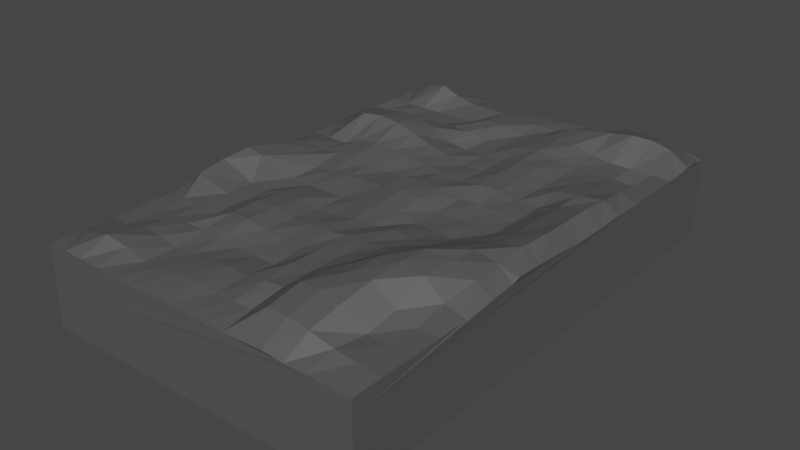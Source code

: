 # Source: rockplatform.blend  (saved by Blender 3.4.6; exported with 4.5.12 LTS)
import bpy
from mathutils import Matrix  # noqa: F401  (used for matrix-valued properties, if any)

bpy.ops.wm.read_factory_settings(use_empty=True)
scene = bpy.context.scene
scene.name = 'Scene'

# ---- collections
col_collection = bpy.data.collections.new('Collection'); scene.collection.children.link(col_collection)

# ---- materials (node trees are filled in below, after node groups)
mat_darkrock = bpy.data.materials.new('DarkRock')
mat_darkrock.alpha_threshold = 0.0
mat_darkrock.use_transparent_shadow = False
mat_darkrock.roughness = 0.5
mat_darkrock.line_color = (0.0, 0.0, 0.0, 1.0)
mat_mediumrock = bpy.data.materials.new('MediumRock')
mat_mediumrock.use_transparent_shadow = False

# ---- material node trees
mat_darkrock.use_nodes = True; mat_darkrock.node_tree.nodes.clear()
_N = mat_darkrock.node_tree.nodes; _L = mat_darkrock.node_tree.links
n0 = _N.new('ShaderNodeOutputMaterial'); n0.name = 'Material Output'; n0.location = (300, 300)
n1 = _N.new('ShaderNodeBsdfPrincipled'); n1.name = 'Principled BSDF'; n1.location = (10, 300)
n1.distribution = 'GGX'
n1.subsurface_method = 'RANDOM_WALK_SKIN'
n1.inputs[0].default_value = (0.09084, 0.09084, 0.09084, 1.0)
n1.inputs[3].default_value = 1.45
n1.inputs[27].default_value = (0.0, 0.0, 0.0, 1.0)
n1.inputs[28].default_value = 1.0
_L.new(n1.outputs[0], n0.inputs[0])
n0.is_active_output = True
mat_mediumrock.use_nodes = True; mat_mediumrock.node_tree.nodes.clear()
_N = mat_mediumrock.node_tree.nodes; _L = mat_mediumrock.node_tree.links
n0 = _N.new('ShaderNodeBsdfPrincipled'); n0.name = 'Principled BSDF'; n0.location = (10, 300)
n0.distribution = 'GGX'
n0.subsurface_method = 'RANDOM_WALK_SKIN'
n0.inputs[0].default_value = (0.1107, 0.1107, 0.1107, 1.0)
n0.inputs[3].default_value = 1.45
n0.inputs[27].default_value = (0.0, 0.0, 0.0, 1.0)
n0.inputs[28].default_value = 1.0
n1 = _N.new('ShaderNodeOutputMaterial'); n1.name = 'Material Output'; n1.location = (300, 300)
_L.new(n0.outputs[0], n1.inputs[0])
n1.is_active_output = True

# ---- world
world_world = bpy.data.worlds.new('World'); scene.world = world_world
world_world.use_nodes = True; world_world.node_tree.nodes.clear()
_N = world_world.node_tree.nodes; _L = world_world.node_tree.links
n0 = _N.new('ShaderNodeOutputWorld'); n0.name = 'World Output'; n0.location = (300, 300)
n1 = _N.new('ShaderNodeBackground'); n1.name = 'Background'; n1.location = (10, 300)
n1.inputs[0].default_value = (0.05088, 0.05088, 0.05088, 1.0)
_L.new(n1.outputs[0], n0.inputs[0])
n0.is_active_output = True
world_world.color = (0.05088, 0.05088, 0.05088)
world_world.use_sun_shadow = False
world_world.sun_shadow_jitter_overblur = 0.0

# ---- meshes
me_cube = bpy.data.meshes.new('Cube')
me_cube.from_pydata([(2.079, 3.128, 0.5002), (2.079, 3.128, -0.5002), (2.079, -3.128, 0.5002), (2.079, -3.128, -0.5002), (-2.079, 3.128, 0.5002), (-2.079, 3.128, -0.5002), (-2.079, -3.128, 0.5002), (-2.079, -3.128, -0.5002), (0.0, -3.128, 0.5002), (2.086, 0.004535, 0.5536), (-2.105, 0.0009571, 0.545), (0.0, 3.128, 0.5002), (0.003507, 0.002764, 0.6173), (-1.039, -3.128, 0.5002), (2.079, -1.564, 0.5002), (-2.085, 1.566, 0.5248), (1.048, 3.144, 0.6025), (1.04, -3.144, 0.54), (2.079, 1.564, 0.5002), (-2.079, -1.564, 0.5002), (-1.039, 3.128, 0.5002), (-0.001484, -1.561, 0.5391), (0.0, 1.564, 0.5002), (1.039, -2.479e-06, 0.5004), (-1.041, -0.002763, 0.5341), (-1.035, 1.583, 0.7247), (1.039, 1.564, 0.5002), (1.057, -1.56, 0.8088), (-1.042, -1.57, 0.594), (-1.56, -3.13, 0.5115), (2.079, -2.346, 0.5002), (-2.079, 2.346, 0.5002), (1.574, 3.147, 0.6148), (0.5197, -3.128, 0.5002), (2.084, 0.7826, 0.5061), (-2.127, -0.7869, 0.5398), (-0.5197, 3.128, 0.5002), (0.001981, -2.345, 0.5508), (0.0003743, 0.7827, 0.5512), (1.57, 0.00824, 0.6111), (-0.5219, -9.106e-05, 0.5604), (-0.5197, -3.128, 0.5002), (2.104, -0.7735, 0.5999), (-2.079, 0.7821, 0.5002), (0.5197, 3.128, 0.5002), (1.559, -3.129, 0.502), (2.079, 2.346, 0.5002), (-2.079, -2.346, 0.5002), (-1.559, 3.129, 0.5132), (-0.0006918, -0.7814, 0.55), (1.336e-06, 2.346, 0.5006), (0.5203, -5.633e-05, 0.504), (-1.598, 0.001342, 0.5883), (-1.04, 0.7784, 0.6382), (-1.039, 2.346, 0.5002), (-0.5168, 1.567, 0.5322), (-1.592, 1.578, 0.7058), (1.039, 0.7822, 0.5096), (1.041, 2.348, 0.5306), (1.558, 1.567, 0.5472), (0.5186, 1.567, 0.5677), (1.047, -2.376, 0.8), (1.043, -0.7704, 0.5921), (1.582, -1.56, 0.7795), (0.5174, -1.557, 0.6088), (-1.039, -2.346, 0.5016), (-1.04, -0.7814, 0.5602), (-0.5213, -1.566, 0.5583), (-1.559, -1.564, 0.5251), (-1.562, -0.7832, 0.5149), (-0.5198, -0.782, 0.5097), (-0.5196, -2.346, 0.5383), (0.5242, -0.7753, 0.5967), (1.573, -0.7584, 0.7169), (1.56, -2.347, 0.5183), (0.5196, 2.351, 0.5914), (1.559, 2.346, 0.5002), (1.557, 0.7898, 0.5916), (-1.559, 2.346, 0.5002), (-0.5194, 2.344, 0.5855), (-0.5195, 0.782, 0.5994), (-1.559, 0.7821, 0.5002), (0.5195, 0.7826, 0.5449), (0.5218, -2.345, 0.618), (-1.559, -2.346, 0.5649), (-1.821, -3.131, 0.5182), (2.079, -2.737, 0.5002), (-2.079, 2.737, 0.5005), (1.826, 3.14, 0.5424), (0.2599, -3.128, 0.5002), (2.09, 0.3927, 0.5148), (-2.139, -0.3931, 0.5508), (-0.2599, 3.128, 0.5002), (0.0004659, -2.742, 0.5293), (0.002765, 0.394, 0.5861), (1.906, 0.01822, 0.7021), (-0.2613, 0.0008786, 0.5778), (-0.7796, -3.128, 0.5002), (2.093, -1.171, 0.538), (-2.081, 1.174, 0.5077), (0.7796, 3.128, 0.5003), (1.3, -3.133, 0.5082), (2.079, 1.955, 0.5002), (-2.079, -1.955, 0.5002), (-1.299, 3.128, 0.5007), (-0.00114, -1.172, 0.5627), (0.0, 1.955, 0.5002), (0.7789, 0.0001081, 0.4951), (-1.3, -0.0005888, 0.5089), (-1.043, 0.384, 0.5948), (-1.039, 1.955, 0.5177), (-0.2614, 1.564, 0.4941), (-1.315, 1.583, 0.7394), (1.039, 0.391, 0.5144), (1.039, 1.955, 0.5002), (1.837, 1.568, 0.5562), (0.7786, 1.566, 0.5609), (1.046, -2.812, 0.719), (1.048, -1.168, 0.7308), (1.823, -1.561, 0.5714), (0.7817, -1.552, 0.6715), (-1.039, -2.737, 0.5002), (-1.041, -1.174, 0.5993), (-0.2613, -1.565, 0.5344), (-1.3, -1.564, 0.5074), (-1.299, -3.129, 0.5041), (2.079, -1.955, 0.5002), (-2.079, 1.955, 0.5002), (1.313, 3.15, 0.624), (0.7793, -3.135, 0.5208), (2.083, 1.174, 0.5052), (-2.099, -1.175, 0.5325), (-0.7796, 3.128, 0.5002), (0.0, -1.955, 0.5002), (4.817e-06, 1.173, 0.5073), (1.299, 0.0004665, 0.5052), (-0.7815, -0.001521, 0.5598), (-0.2599, -3.128, 0.5002), (2.1, -0.385, 0.5826), (-2.082, 0.3912, 0.5034), (0.2599, 3.128, 0.5002), (1.819, -3.128, 0.5002), (2.098, 2.734, 0.5351), (-2.079, -2.737, 0.5002), (-1.819, 3.129, 0.5016), (0.0009187, -0.3894, 0.5823), (0.0003072, 2.737, 0.5381), (0.2625, 0.002464, 0.5929), (-1.92, 0.006505, 0.65), (-1.042, 1.186, 0.7779), (-1.042, 2.738, 0.5676), (-0.7648, 1.577, 0.6633), (-1.842, 1.571, 0.6211), (1.039, 1.173, 0.5002), (1.051, 2.759, 0.692), (1.299, 1.565, 0.5219), (0.2602, 1.565, 0.5106), (1.051, -1.964, 0.8139), (1.039, -0.3906, 0.5035), (1.304, -1.555, 0.836), (0.2579, -1.556, 0.6097), (-1.041, -1.958, 0.5498), (-1.04, -0.391, 0.4989), (-0.7812, -1.57, 0.6105), (-1.827, -1.565, 0.5271), (-1.557, -1.174, 0.5209), (-1.776, -0.4148, 0.6695), (-1.299, -0.782, 0.5056), (-2.002, -0.7977, 0.6952), (-0.5206, -1.174, 0.5467), (-0.5199, -0.391, 0.5043), (-0.2603, -0.7823, 0.5167), (-0.7799, -0.7813, 0.5607), (-0.5194, -2.737, 0.5414), (-0.5192, -1.956, 0.5127), (-0.2578, -2.345, 0.5599), (-0.7796, -2.346, 0.514), (0.5291, -1.162, 0.6096), (0.5209, -0.3906, 0.5163), (0.7814, -0.7861, 0.5795), (0.2599, -0.7803, 0.5449), (1.593, -1.155, 0.7727), (1.57, -0.3782, 0.6429), (1.857, -0.769, 0.6701), (1.307, -0.7601, 0.6657), (1.563, -2.775, 0.5852), (1.562, -1.955, 0.5823), (1.819, -2.346, 0.5002), (1.306, -2.378, 0.7653), (0.5184, 1.959, 0.5839), (0.5186, 2.745, 0.6154), (0.7812, 2.352, 0.6011), (0.2595, 2.348, 0.5385), (1.559, 1.955, 0.5002), (1.591, 2.771, 0.732), (1.819, 2.346, 0.5002), (1.299, 2.346, 0.5002), (1.562, 0.4003, 0.6034), (1.556, 1.179, 0.5843), (1.881, 0.7968, 0.6655), (1.299, 0.7822, 0.5019), (-1.559, 1.955, 0.5002), (-1.569, 2.808, 0.6813), (-1.299, 2.346, 0.5002), (-1.819, 2.346, 0.5002), (-0.5199, 1.952, 0.5584), (-0.5201, 2.737, 0.5602), (-0.2595, 2.344, 0.5853), (-0.7796, 2.346, 0.5003), (-0.521, 0.3905, 0.5395), (-0.5168, 1.176, 0.6222), (-0.2596, 0.7823, 0.5684), (-0.779, 0.7813, 0.621), (-1.561, 0.3891, 0.5389), (-1.595, 1.196, 0.7607), (-1.302, 0.7783, 0.6017), (-1.819, 0.7821, 0.5002), (0.5219, 0.392, 0.5214), (0.5192, 1.175, 0.5588), (0.7793, 0.7824, 0.5482), (0.2602, 0.7828, 0.5209), (0.5204, -2.749, 0.5612), (0.5181, -1.95, 0.6176), (0.7766, -2.374, 0.7819), (0.2616, -2.346, 0.5892), (-1.557, -2.789, 0.6555), (-1.559, -1.955, 0.5301), (-1.299, -2.345, 0.5454), (-1.819, -2.346, 0.5072), (-1.819, -1.955, 0.5002), (-1.301, -1.957, 0.5388), (-1.298, -2.742, 0.5727), (0.256, -1.947, 0.6117), (0.7767, -1.963, 0.7438), (0.7804, -2.792, 0.711), (0.2599, 1.173, 0.5002), (0.779, 1.174, 0.5532), (0.7796, 0.391, 0.527), (-1.845, 1.18, 0.6153), (-1.319, 1.195, 0.8002), (-1.302, 0.386, 0.5669), (-0.7756, 1.18, 0.7061), (-0.2597, 1.174, 0.5571), (-0.259, 0.3925, 0.5511), (-0.7812, 2.738, 0.5607), (-0.2596, 2.737, 0.5566), (-0.2599, 1.955, 0.5003), (-1.83, 2.811, 0.6308), (-1.302, 2.745, 0.6197), (-1.299, 1.955, 0.5183), (1.297, 1.177, 0.557), (1.886, 1.184, 0.6227), (1.889, 0.4098, 0.6737), (1.325, 2.775, 0.7282), (1.848, 2.759, 0.6809), (1.819, 1.955, 0.5002), (0.2588, 2.738, 0.5106), (0.7787, 2.749, 0.6578), (0.779, 1.957, 0.54), (1.313, -1.97, 0.8208), (1.819, -1.955, 0.5002), (1.822, -2.763, 0.5448), (1.292, -0.3837, 0.5653), (1.887, -0.3752, 0.7033), (1.885, -1.168, 0.6684), (0.2611, -0.3899, 0.5655), (0.7797, -0.389, 0.5165), (0.7709, -1.164, 0.637), (-0.7799, -1.959, 0.5465), (-0.2599, -1.955, 0.5035), (-0.2584, -2.737, 0.5485), (-0.7796, -0.391, 0.5002), (-0.2606, -0.3906, 0.5443), (-0.262, -1.174, 0.5561), (-2.006, -0.3882, 0.7051), (-1.299, -0.391, 0.5096), (-1.3, -1.173, 0.5067), (-1.961, -1.192, 0.6584), (-0.7806, -1.174, 0.5996), (-0.7796, -2.737, 0.5256), (0.2597, -1.168, 0.5998), (1.296, -1.191, 0.8126), (1.305, -2.813, 0.684), (0.259, 1.957, 0.5525), (1.299, 1.955, 0.5002), (1.299, 0.391, 0.5002), (-1.825, 1.956, 0.5237), (-0.7798, 1.952, 0.5571), (-0.7818, 0.3869, 0.5762), (-1.899, 0.3927, 0.574), (0.2624, 0.3945, 0.5843), (0.2604, -2.748, 0.5443), (-1.827, -2.787, 0.5878), (-2.059, -3.379e-07, -0.5029), (-2.079, -3.128, 0.0), (-2.079, 3.128, 0.0), (-2.079, 2.933, 0.5014), (-2.121, -0.195, 0.5481), (-2.085, 1.37, 0.5212), (-2.079, -1.76, 0.5002), (-2.079, 2.151, 0.5002), (-2.113, -0.9813, 0.5362), (-2.081, 0.5866, 0.5018), (-2.079, -2.542, 0.5002), (-2.079, 2.542, 0.5002), (-2.136, -0.5909, 0.5458), (-2.079, 0.9776, 0.5002), (-2.079, -2.151, 0.5002), (-2.081, 1.76, 0.5069), (-2.086, -1.369, 0.5145), (-2.087, 0.1962, 0.5292), (-2.081, -2.941, 0.5134), (2.079, 3.128, 0.3001), (2.079, 3.128, 0.1), (2.079, 3.128, -0.1), (2.079, 3.128, -0.3001), (2.079, -3.128, 0.3001), (2.079, -3.128, 0.1), (2.079, -3.128, -0.1), (2.079, -3.128, -0.3001), (2.079, -2.815, 0.5002), (2.079, -2.894, 0.5002), (2.079, -2.972, 0.5002), (2.079, -3.05, 0.5002), (2.079, -1.877, -0.5002), (2.079, -0.6256, -0.5002), (2.079, 0.6256, -0.5002), (2.079, 1.877, -0.5002), (2.088, 0.3151, 0.5209), (2.088, 0.2376, 0.5301), (2.089, 0.1602, 0.5394), (2.088, 0.08245, 0.5472), (2.09, -1.25, 0.5305), (2.088, -1.328, 0.5229), (2.085, -1.407, 0.5153), (2.082, -1.486, 0.5078), (2.079, 1.877, 0.5002), (2.079, 1.799, 0.5002), (2.079, 1.721, 0.5002), (2.079, 1.642, 0.5002), (2.079, -2.033, 0.5002), (2.079, -2.112, 0.5002), (2.079, -2.19, 0.5002), (2.079, -2.268, 0.5002), (2.084, 1.096, 0.5076), (2.086, 1.018, 0.5095), (2.086, 0.9395, 0.5096), (2.085, 0.8611, 0.5083), (2.101, -0.4624, 0.5896), (2.103, -0.5401, 0.5939), (2.103, -0.6178, 0.597), (2.104, -0.6957, 0.5989), (2.099, 2.657, 0.5277), (2.095, 2.58, 0.5186), (2.086, 2.502, 0.5079), (2.079, 2.424, 0.5006), (2.079, -2.424, 0.5002), (2.079, -2.503, 0.5002), (2.079, -2.581, 0.5002), (2.079, -2.659, 0.5002), (2.086, 0.7047, 0.5088), (2.088, 0.6267, 0.5116), (2.089, 0.5486, 0.5127), (2.089, 0.4706, 0.5132), (2.093, -0.8555, 0.5608), (2.091, -0.9349, 0.5488), (2.092, -1.014, 0.5463), (2.092, -1.093, 0.5387), (2.079, 2.268, 0.5002), (2.079, 2.19, 0.5002), (2.079, 2.112, 0.5002), (2.079, 2.033, 0.5002), (2.079, -1.642, 0.5002), (2.079, -1.721, 0.5002), (2.079, -1.799, 0.5002), (2.079, -1.877, 0.5002), (2.079, 1.486, 0.5002), (2.079, 1.408, 0.5003), (2.08, 1.33, 0.5013), (2.081, 1.252, 0.5038), (2.09, -0.07342, 0.5588), (2.093, -0.1513, 0.5645), (2.096, -0.2292, 0.5703), (2.098, -0.3073, 0.5749), (2.079, 3.05, 0.5002), (2.088, 2.969, 0.5235), (2.104, 2.89, 0.5411), (2.1, 2.811, 0.5449), (-2.079, -1.564, -0.5002), (-2.079, -3.128, 0.2501), (-2.079, 3.128, -0.2501), (-2.079, 3.031, 0.5005), (-2.114, -0.09701, 0.5468), (-2.085, 1.468, 0.5245), (-2.079, -1.662, 0.5002), (-2.079, 2.248, 0.5002), (-2.118, -0.8839, 0.5367), (-2.08, 0.6843, 0.501), (-2.079, -2.444, 0.5002), (-2.079, 2.639, 0.5002), (-2.138, -0.4923, 0.5481), (-2.079, 1.075, 0.5002), (-2.079, -2.053, 0.5002), (-2.08, 1.858, 0.5036), (-2.092, -1.272, 0.5233), (-2.084, 0.2937, 0.5143), (-2.079, -2.837, 0.5037), (-2.079, 1.564, -0.5002), (-2.08, -3.131, -0.2501), (-2.079, 3.128, 0.2501), (-2.079, 2.838, 0.503), (-2.127, -0.2934, 0.5461), (-2.083, 1.272, 0.5151), (-2.079, -1.857, 0.5002), (-2.079, 2.053, 0.5002), (-2.106, -1.078, 0.5345), (-2.082, 0.4889, 0.5026), (-2.079, -2.639, 0.5002), (-2.079, 2.444, 0.5002), (-2.132, -0.6892, 0.5425), (-2.079, 0.8798, 0.5002), (-2.079, -2.248, 0.5002), (-2.081, 1.663, 0.5103), (-2.081, -1.466, 0.5062), (-2.092, 0.09862, 0.5381), (-2.08, -3.033, 0.5047)], [], [(292, 143, 406, 311, 425, 6, 85), (3, 319, 318, 317, 316, 2, 141, 45, 101, 17, 129, 33, 89, 8, 137, 41, 97, 13, 125, 29, 85, 6, 389, 294, 408, 7), (7, 408, 294, 389, 6, 425, 311, 406, 143, 417, 303, 398, 47, 421, 307, 402, 103, 413, 299, 394, 19, 423, 309, 404, 131, 415, 301, 396, 35, 419, 305, 400, 91, 411, 297, 392, 10, 424, 310, 405, 139, 416, 302, 397, 43, 420, 306, 401, 99, 412, 298, 393, 15, 422, 308, 403, 127, 414, 300, 395, 31, 418, 304, 399, 87, 410, 296, 391, 4, 409, 295, 390, 5, 407, 293, 388), (5, 1, 327, 326, 325, 324, 3, 7, 388, 293, 407), (1, 315, 314, 313, 312, 0, 384, 385, 386, 387, 142, 352, 353, 354, 355, 46, 368, 369, 370, 371, 102, 336, 337, 338, 339, 18, 376, 377, 378, 379, 130, 344, 345, 346, 347, 34, 360, 361, 362, 363, 90, 328, 329, 330, 331, 9, 380, 381, 382, 383, 138, 348, 349, 350, 351, 42, 364, 365, 366, 367, 98, 332, 333, 334, 335, 14, 372, 373, 374, 375, 126, 340, 341, 342, 343, 30, 356, 357, 358, 359, 86, 320, 321, 322, 323, 2, 316, 317, 318, 319, 3, 324, 325, 326, 327), (5, 390, 295, 409, 4, 144, 48, 104, 20, 132, 36, 92, 11, 140, 44, 100, 16, 128, 32, 88, 0, 312, 313, 314, 315, 1), (291, 93, 8, 89), (290, 94, 12, 147), (289, 139, 405, 310, 424, 10, 148), (288, 109, 24, 136), (287, 110, 25, 151), (286, 127, 403, 308, 422, 15, 152), (285, 113, 23, 135), (284, 114, 26, 155), (283, 106, 22, 156), (282, 117, 17, 101), (281, 118, 27, 159), (280, 105, 21, 160), (279, 121, 13, 97), (278, 122, 28, 163), (277, 131, 404, 309, 423, 19, 164), (276, 165, 68, 124), (275, 166, 69, 167), (274, 91, 400, 305, 419, 35, 168), (273, 169, 67, 123), (272, 170, 70, 171), (271, 162, 66, 172), (270, 173, 41, 137), (269, 174, 71, 175), (268, 161, 65, 176), (267, 177, 64, 120), (266, 178, 72, 179), (265, 145, 49, 180), (264, 181, 63, 119), (263, 182, 73, 183), (262, 158, 62, 184), (261, 185, 45, 141), (260, 186, 74, 187), (259, 157, 61, 188), (258, 189, 60, 116), (257, 190, 75, 191), (256, 146, 50, 192), (255, 193, 59, 115), (254, 194, 76, 195), (253, 154, 58, 196), (252, 197, 39, 95), (251, 198, 77, 199), (250, 153, 57, 200), (249, 201, 56, 112), (248, 202, 78, 203), (247, 87, 399, 304, 418, 31, 204), (246, 205, 55, 111), (245, 206, 79, 207), (244, 150, 54, 208), (243, 209, 40, 96), (242, 210, 80, 211), (241, 149, 53, 212), (240, 213, 52, 108), (239, 214, 81, 215), (238, 99, 401, 306, 420, 43, 216), (237, 217, 51, 107), (236, 218, 82, 219), (235, 134, 38, 220), (234, 221, 33, 129), (233, 222, 83, 223), (232, 133, 37, 224), (231, 225, 29, 125), (230, 226, 84, 227), (229, 103, 402, 307, 421, 47, 228), (226, 229, 228, 84), (68, 164, 229, 226), (164, 19, 394, 299, 413, 103, 229), (161, 230, 227, 65), (28, 124, 230, 161), (124, 68, 226, 230), (121, 231, 125, 13), (65, 227, 231, 121), (227, 84, 225, 231), (222, 232, 224, 83), (64, 160, 232, 222), (160, 21, 133, 232), (157, 233, 223, 61), (27, 120, 233, 157), (120, 64, 222, 233), (117, 234, 129, 17), (61, 223, 234, 117), (223, 83, 221, 234), (218, 235, 220, 82), (60, 156, 235, 218), (156, 22, 134, 235), (153, 236, 219, 57), (26, 116, 236, 153), (116, 60, 218, 236), (113, 237, 107, 23), (57, 219, 237, 113), (219, 82, 217, 237), (214, 238, 216, 81), (56, 152, 238, 214), (152, 15, 393, 298, 412, 99, 238), (149, 239, 215, 53), (25, 112, 239, 149), (112, 56, 214, 239), (109, 240, 108, 24), (53, 215, 240, 109), (215, 81, 213, 240), (210, 241, 212, 80), (55, 151, 241, 210), (151, 25, 149, 241), (134, 242, 211, 38), (22, 111, 242, 134), (111, 55, 210, 242), (94, 243, 96, 12), (38, 211, 243, 94), (211, 80, 209, 243), (206, 244, 208, 79), (36, 132, 244, 206), (132, 20, 150, 244), (146, 245, 207, 50), (11, 92, 245, 146), (92, 36, 206, 245), (106, 246, 111, 22), (50, 207, 246, 106), (207, 79, 205, 246), (202, 247, 204, 78), (48, 144, 247, 202), (144, 4, 391, 296, 410, 87, 247), (150, 248, 203, 54), (20, 104, 248, 150), (104, 48, 202, 248), (110, 249, 112, 25), (54, 203, 249, 110), (203, 78, 201, 249), (198, 250, 200, 77), (59, 155, 250, 198), (155, 26, 153, 250), (130, 251, 199, 34, 347, 346, 345, 344), (18, 115, 251, 130, 379, 378, 377, 376), (115, 59, 198, 251), (90, 252, 95, 9, 331, 330, 329, 328), (34, 199, 252, 90, 363, 362, 361, 360), (199, 77, 197, 252), (194, 253, 196, 76), (32, 128, 253, 194), (128, 16, 154, 253), (142, 254, 195, 46, 355, 354, 353, 352), (0, 88, 254, 142, 387, 386, 385, 384), (88, 32, 194, 254), (102, 255, 115, 18, 339, 338, 337, 336), (46, 195, 255, 102, 371, 370, 369, 368), (195, 76, 193, 255), (190, 256, 192, 75), (44, 140, 256, 190), (140, 11, 146, 256), (154, 257, 191, 58), (16, 100, 257, 154), (100, 44, 190, 257), (114, 258, 116, 26), (58, 191, 258, 114), (191, 75, 189, 258), (186, 259, 188, 74), (63, 159, 259, 186), (159, 27, 157, 259), (126, 260, 187, 30, 343, 342, 341, 340), (14, 119, 260, 126, 375, 374, 373, 372), (119, 63, 186, 260), (86, 261, 141, 2, 323, 322, 321, 320), (30, 187, 261, 86, 359, 358, 357, 356), (187, 74, 185, 261), (182, 262, 184, 73), (39, 135, 262, 182), (135, 23, 158, 262), (138, 263, 183, 42, 351, 350, 349, 348), (9, 95, 263, 138, 383, 382, 381, 380), (95, 39, 182, 263), (98, 264, 119, 14, 335, 334, 333, 332), (42, 183, 264, 98, 367, 366, 365, 364), (183, 73, 181, 264), (178, 265, 180, 72), (51, 147, 265, 178), (147, 12, 145, 265), (158, 266, 179, 62), (23, 107, 266, 158), (107, 51, 178, 266), (118, 267, 120, 27), (62, 179, 267, 118), (179, 72, 177, 267), (174, 268, 176, 71), (67, 163, 268, 174), (163, 28, 161, 268), (133, 269, 175, 37), (21, 123, 269, 133), (123, 67, 174, 269), (93, 270, 137, 8), (37, 175, 270, 93), (175, 71, 173, 270), (170, 271, 172, 70), (40, 136, 271, 170), (136, 24, 162, 271), (145, 272, 171, 49), (12, 96, 272, 145), (96, 40, 170, 272), (105, 273, 123, 21), (49, 171, 273, 105), (171, 70, 169, 273), (166, 274, 168, 69), (52, 148, 274, 166), (148, 10, 392, 297, 411, 91, 274), (162, 275, 167, 66), (24, 108, 275, 162), (108, 52, 166, 275), (122, 276, 124, 28), (66, 167, 276, 122), (167, 69, 165, 276), (165, 277, 164, 68), (69, 168, 277, 165), (168, 35, 396, 301, 415, 131, 277), (169, 278, 163, 67), (70, 172, 278, 169), (172, 66, 122, 278), (173, 279, 97, 41), (71, 176, 279, 173), (176, 65, 121, 279), (177, 280, 160, 64), (72, 180, 280, 177), (180, 49, 105, 280), (181, 281, 159, 63), (73, 184, 281, 181), (184, 62, 118, 281), (185, 282, 101, 45), (74, 188, 282, 185), (188, 61, 117, 282), (189, 283, 156, 60), (75, 192, 283, 189), (192, 50, 106, 283), (193, 284, 155, 59), (76, 196, 284, 193), (196, 58, 114, 284), (197, 285, 135, 39), (77, 200, 285, 197), (200, 57, 113, 285), (201, 286, 152, 56), (78, 204, 286, 201), (204, 31, 395, 300, 414, 127, 286), (205, 287, 151, 55), (79, 208, 287, 205), (208, 54, 110, 287), (209, 288, 136, 40), (80, 212, 288, 209), (212, 53, 109, 288), (213, 289, 148, 52), (81, 216, 289, 213), (216, 43, 397, 302, 416, 139, 289), (217, 290, 147, 51), (82, 220, 290, 217), (220, 38, 94, 290), (221, 291, 89, 33), (83, 224, 291, 221), (224, 37, 93, 291), (225, 292, 85, 29), (84, 228, 292, 225), (228, 47, 398, 303, 417, 143, 292)])
me_cube.polygons.foreach_set('material_index', [0, 0, 0, 0, 0, 0, 0, 0, 0, 0, 0, 0, 0, 0, 0, 0, 0, 1, 0, 0, 0, 0, 0, 0, 0, 0, 0, 0, 0, 0, 0, 0, 0, 0, 0, 0, 0, 0, 0, 0, 0, 0, 0, 0, 0, 0, 1, 0, 0, 1, 0, 1, 0, 0, 0, 0, 0, 0, 1, 0, 0, 0, 0, 0, 0, 0, 0, 0, 0, 0, 0, 0, 0, 1, 0, 0, 0, 0, 0, 0, 0, 0, 0, 0, 0, 0, 0, 0, 0, 0, 0, 0, 0, 0, 0, 1, 0, 0, 0, 0, 0, 0, 0, 0, 0, 0, 0, 0, 0, 0, 0, 1, 0, 0, 0, 0, 0, 0, 0, 0, 0, 0, 0, 0, 0, 0, 0, 0, 0, 0, 0, 0, 0, 0, 0, 0, 0, 0, 0, 0, 0, 1, 0, 0, 0, 0, 0, 0, 0, 1, 0, 0, 0, 0, 0, 0, 0, 0, 0, 1, 0, 0, 0, 0, 0, 0, 0, 0, 0, 0, 0, 0, 0, 0, 0, 0, 0, 0, 0, 0, 0, 0, 0, 0, 0, 0, 0, 0, 0, 0, 0, 0, 0, 0, 0, 0, 0, 0, 0, 0, 0, 0, 0, 0, 1, 0, 0, 0, 0, 1, 0, 0, 0, 0, 0, 0, 0, 0, 0, 0, 0, 0, 0, 0, 0, 0, 1, 0, 0, 1, 0, 0, 0, 0, 0, 0, 0, 0, 0, 0, 0, 0, 1, 0, 0, 0, 0, 0, 0, 0, 0, 0, 0, 0, 0, 0, 1, 0, 0, 1, 0])
_uv = me_cube.uv_layers.new(name='UVMap')
_uv.uv.foreach_set('vector', [0.8594, 0.7344, 0.875, 0.7344, 0.875, 0.7383, 0.875, 0.7422, 0.875, 0.7461, 0.875, 0.75, 0.8594, 0.75, 0.375, 0.75, 0.425, 0.75, 0.475, 0.75, 0.525, 0.75, 0.575, 0.75, 0.625, 0.75, 0.625, 0.7656, 0.625, 0.7812, 0.625, 0.7969, 0.625, 0.8125, 0.625, 0.8281, 0.625, 0.8438, 0.625, 0.8594, 0.625, 0.875, 0.625, 0.8906, 0.625, 0.9062, 0.625, 0.9219, 0.625, 0.9375, 0.625, 0.9531, 0.625, 0.9688, 0.625, 0.9844, 0.625, 1.0, 0.5625, 1.0, 0.5, 1.0, 0.4375, 1.0, 0.375, 1.0, 0.375, 0.0, 0.4375, 0.0, 0.5, 0.0, 0.5625, 0.0, 0.625, 0.0, 0.625, 0.003906, 0.625, 0.007812, 0.625, 0.01172, 0.625, 0.01562, 0.625, 0.01953, 0.625, 0.02344, 0.625, 0.02734, 0.625, 0.03125, 0.625, 0.03516, 0.625, 0.03906, 0.625, 0.04297, 0.625, 0.04688, 0.625, 0.05078, 0.625, 0.05469, 0.625, 0.05859, 0.625, 0.0625, 0.625, 0.06641, 0.625, 0.07031, 0.625, 0.07422, 0.625, 0.07812, 0.625, 0.08203, 0.625, 0.08594, 0.625, 0.08984, 0.625, 0.09375, 0.625, 0.09766, 0.625, 0.1016, 0.625, 0.1055, 0.625, 0.1094, 0.625, 0.1133, 0.625, 0.1172, 0.625, 0.1211, 0.625, 0.125, 0.625, 0.1289, 0.625, 0.1328, 0.625, 0.1367, 0.625, 0.1406, 0.625, 0.1445, 0.625, 0.1484, 0.625, 0.1523, 0.625, 0.1562, 0.625, 0.1602, 0.625, 0.1641, 0.625, 0.168, 0.625, 0.1719, 0.625, 0.1758, 0.625, 0.1797, 0.625, 0.1836, 0.625, 0.1875, 0.625, 0.1914, 0.625, 0.1953, 0.625, 0.1992, 0.625, 0.2031, 0.625, 0.207, 0.625, 0.2109, 0.625, 0.2148, 0.625, 0.2188, 0.625, 0.2227, 0.625, 0.2266, 0.625, 0.2305, 0.625, 0.2344, 0.625, 0.2383, 0.625, 0.2422, 0.625, 0.2461, 0.625, 0.25, 0.5625, 0.25, 0.5, 0.25, 0.4375, 0.25, 0.375, 0.25, 0.375, 0.1875, 0.375, 0.125, 0.375, 0.0625, 0.125, 0.5, 0.375, 0.5, 0.375, 0.55, 0.375, 0.6, 0.375, 0.65, 0.375, 0.7, 0.375, 0.75, 0.125, 0.75, 0.125, 0.6875, 0.125, 0.625, 0.125, 0.5625, 0.375, 0.5, 0.425, 0.5, 0.475, 0.5, 0.525, 0.5, 0.575, 0.5, 0.625, 0.5, 0.625, 0.5031, 0.625, 0.5063, 0.625, 0.5094, 0.625, 0.5125, 0.625, 0.5156, 0.625, 0.5188, 0.625, 0.5219, 0.625, 0.525, 0.625, 0.5281, 0.625, 0.5312, 0.625, 0.5344, 0.625, 0.5375, 0.625, 0.5406, 0.625, 0.5437, 0.625, 0.5469, 0.625, 0.55, 0.625, 0.5531, 0.625, 0.5562, 0.625, 0.5594, 0.625, 0.5625, 0.625, 0.5656, 0.625, 0.5688, 0.625, 0.5719, 0.625, 0.575, 0.625, 0.5781, 0.625, 0.5813, 0.625, 0.5844, 0.625, 0.5875, 0.625, 0.5906, 0.625, 0.5938, 0.625, 0.5969, 0.625, 0.6, 0.625, 0.6031, 0.625, 0.6062, 0.625, 0.6094, 0.625, 0.6125, 0.625, 0.6156, 0.625, 0.6187, 0.625, 0.6219, 0.625, 0.625, 0.625, 0.6281, 0.625, 0.6313, 0.625, 0.6344, 0.625, 0.6375, 0.625, 0.6406, 0.625, 0.6438, 0.625, 0.6469, 0.625, 0.65, 0.625, 0.6531, 0.625, 0.6562, 0.625, 0.6594, 0.625, 0.6625, 0.625, 0.6656, 0.625, 0.6687, 0.625, 0.6719, 0.625, 0.675, 0.625, 0.6781, 0.625, 0.6812, 0.625, 0.6844, 0.625, 0.6875, 0.625, 0.6906, 0.625, 0.6938, 0.625, 0.6969, 0.625, 0.7, 0.625, 0.7031, 0.625, 0.7063, 0.625, 0.7094, 0.625, 0.7125, 0.625, 0.7156, 0.625, 0.7188, 0.625, 0.7219, 0.625, 0.725, 0.625, 0.7281, 0.625, 0.7312, 0.625, 0.7344, 0.625, 0.7375, 0.625, 0.7406, 0.625, 0.7437, 0.625, 0.7469, 0.625, 0.75, 0.575, 0.75, 0.525, 0.75, 0.475, 0.75, 0.425, 0.75, 0.375, 0.75, 0.375, 0.7, 0.375, 0.65, 0.375, 0.6, 0.375, 0.55, 0.375, 0.25, 0.4375, 0.25, 0.5, 0.25, 0.5625, 0.25, 0.625, 0.25, 0.625, 0.2656, 0.625, 0.2812, 0.625, 0.2969, 0.625, 0.3125, 0.625, 0.3281, 0.625, 0.3438, 0.625, 0.3594, 0.625, 0.375, 0.625, 0.3906, 0.625, 0.4062, 0.625, 0.4219, 0.625, 0.4375, 0.625, 0.4531, 0.625, 0.4688, 0.625, 0.4844, 0.625, 0.5, 0.575, 0.5, 0.525, 0.5, 0.475, 0.5, 0.425, 0.5, 0.375, 0.5, 0.7344, 0.7344, 0.75, 0.7344, 0.75, 0.75, 0.7344, 0.75, 0.7344, 0.6094, 0.75, 0.6094, 0.75, 0.625, 0.7344, 0.625, 0.8594, 0.6094, 0.875, 0.6094, 0.875, 0.6133, 0.875, 0.6172, 0.875, 0.6211, 0.875, 0.625, 0.8594, 0.625, 0.7969, 0.6094, 0.8125, 0.6094, 0.8125, 0.625, 0.7969, 0.625, 0.7969, 0.5469, 0.8125, 0.5469, 0.8125, 0.5625, 0.7969, 0.5625, 0.8594, 0.5469, 0.875, 0.5469, 0.875, 0.5508, 0.875, 0.5547, 0.875, 0.5586, 0.875, 0.5625, 0.8594, 0.5625, 0.6719, 0.6094, 0.6875, 0.6094, 0.6875, 0.625, 0.6719, 0.625, 0.6719, 0.5469, 0.6875, 0.5469, 0.6875, 0.5625, 0.6719, 0.5625, 0.7344, 0.5469, 0.75, 0.5469, 0.75, 0.5625, 0.7344, 0.5625, 0.6719, 0.7344, 0.6875, 0.7344, 0.6875, 0.75, 0.6719, 0.75, 0.6719, 0.6719, 0.6875, 0.6719, 0.6875, 0.6875, 0.6719, 0.6875, 0.7344, 0.6719, 0.75, 0.6719, 0.75, 0.6875, 0.7344, 0.6875, 0.7969, 0.7344, 0.8125, 0.7344, 0.8125, 0.75, 0.7969, 0.75, 0.7969, 0.6719, 0.8125, 0.6719, 0.8125, 0.6875, 0.7969, 0.6875, 0.8594, 0.6719, 0.875, 0.6719, 0.875, 0.6758, 0.875, 0.6797, 0.875, 0.6836, 0.875, 0.6875, 0.8594, 0.6875, 0.8281, 0.6719, 0.8438, 0.6719, 0.8438, 0.6875, 0.8281, 0.6875, 0.8281, 0.6406, 0.8438, 0.6406, 0.8438, 0.6562, 0.8281, 0.6562, 0.8594, 0.6406, 0.875, 0.6406, 0.875, 0.6445, 0.875, 0.6484, 0.875, 0.6523, 0.875, 0.6562, 0.8594, 0.6562, 0.7656, 0.6719, 0.7812, 0.6719, 0.7812, 0.6875, 0.7656, 0.6875, 0.7656, 0.6406, 0.7812, 0.6406, 0.7812, 0.6562, 0.7656, 0.6562, 0.7969, 0.6406, 0.8125, 0.6406, 0.8125, 0.6562, 0.7969, 0.6562, 0.7656, 0.7344, 0.7812, 0.7344, 0.7812, 0.75, 0.7656, 0.75, 0.7656, 0.7031, 0.7812, 0.7031, 0.7812, 0.7188, 0.7656, 0.7188, 0.7969, 0.7031, 0.8125, 0.7031, 0.8125, 0.7188, 0.7969, 0.7188, 0.7031, 0.6719, 0.7188, 0.6719, 0.7188, 0.6875, 0.7031, 0.6875, 0.7031, 0.6406, 0.7188, 0.6406, 0.7188, 0.6562, 0.7031, 0.6562, 0.7344, 0.6406, 0.75, 0.6406, 0.75, 0.6562, 0.7344, 0.6562, 0.6406, 0.6719, 0.6562, 0.6719, 0.6562, 0.6875, 0.6406, 0.6875, 0.6406, 0.6406, 0.6562, 0.6406, 0.6562, 0.6562, 0.6406, 0.6562, 0.6719, 0.6406, 0.6875, 0.6406, 0.6875, 0.6562, 0.6719, 0.6562, 0.6406, 0.7344, 0.6562, 0.7344, 0.6562, 0.75, 0.6406, 0.75, 0.6406, 0.7031, 0.6562, 0.7031, 0.6562, 0.7188, 0.6406, 0.7188, 0.6719, 0.7031, 0.6875, 0.7031, 0.6875, 0.7188, 0.6719, 0.7188, 0.7031, 0.5469, 0.7188, 0.5469, 0.7188, 0.5625, 0.7031, 0.5625, 0.7031, 0.5156, 0.7188, 0.5156, 0.7188, 0.5312, 0.7031, 0.5312, 0.7344, 0.5156, 0.75, 0.5156, 0.75, 0.5312, 0.7344, 0.5312, 0.6406, 0.5469, 0.6562, 0.5469, 0.6562, 0.5625, 0.6406, 0.5625, 0.6406, 0.5156, 0.6562, 0.5156, 0.6562, 0.5312, 0.6406, 0.5312, 0.6719, 0.5156, 0.6875, 0.5156, 0.6875, 0.5312, 0.6719, 0.5312, 0.6406, 0.6094, 0.6562, 0.6094, 0.6562, 0.625, 0.6406, 0.625, 0.6406, 0.5781, 0.6562, 0.5781, 0.6562, 0.5938, 0.6406, 0.5938, 0.6719, 0.5781, 0.6875, 0.5781, 0.6875, 0.5938, 0.6719, 0.5938, 0.8281, 0.5469, 0.8438, 0.5469, 0.8438, 0.5625, 0.8281, 0.5625, 0.8281, 0.5156, 0.8438, 0.5156, 0.8438, 0.5312, 0.8281, 0.5312, 0.8594, 0.5156, 0.875, 0.5156, 0.875, 0.5195, 0.875, 0.5234, 0.875, 0.5273, 0.875, 0.5312, 0.8594, 0.5312, 0.7656, 0.5469, 0.7812, 0.5469, 0.7812, 0.5625, 0.7656, 0.5625, 0.7656, 0.5156, 0.7812, 0.5156, 0.7812, 0.5312, 0.7656, 0.5312, 0.7969, 0.5156, 0.8125, 0.5156, 0.8125, 0.5312, 0.7969, 0.5312, 0.7656, 0.6094, 0.7812, 0.6094, 0.7812, 0.625, 0.7656, 0.625, 0.7656, 0.5781, 0.7812, 0.5781, 0.7812, 0.5938, 0.7656, 0.5938, 0.7969, 0.5781, 0.8125, 0.5781, 0.8125, 0.5938, 0.7969, 0.5938, 0.8281, 0.6094, 0.8438, 0.6094, 0.8438, 0.625, 0.8281, 0.625, 0.8281, 0.5781, 0.8438, 0.5781, 0.8438, 0.5938, 0.8281, 0.5938, 0.8594, 0.5781, 0.875, 0.5781, 0.875, 0.582, 0.875, 0.5859, 0.875, 0.5898, 0.875, 0.5938, 0.8594, 0.5938, 0.7031, 0.6094, 0.7188, 0.6094, 0.7188, 0.625, 0.7031, 0.625, 0.7031, 0.5781, 0.7188, 0.5781, 0.7188, 0.5938, 0.7031, 0.5938, 0.7344, 0.5781, 0.75, 0.5781, 0.75, 0.5938, 0.7344, 0.5938, 0.7031, 0.7344, 0.7188, 0.7344, 0.7188, 0.75, 0.7031, 0.75, 0.7031, 0.7031, 0.7188, 0.7031, 0.7188, 0.7188, 0.7031, 0.7188, 0.7344, 0.7031, 0.75, 0.7031, 0.75, 0.7188, 0.7344, 0.7188, 0.8281, 0.7344, 0.8438, 0.7344, 0.8438, 0.75, 0.8281, 0.75, 0.8281, 0.7031, 0.8438, 0.7031, 0.8438, 0.7188, 0.8281, 0.7188, 0.8594, 0.7031, 0.875, 0.7031, 0.875, 0.707, 0.875, 0.7109, 0.875, 0.7148, 0.875, 0.7188, 0.8594, 0.7188, 0.8438, 0.7031, 0.8594, 0.7031, 0.8594, 0.7188, 0.8438, 0.7188, 0.8438, 0.6875, 0.8594, 0.6875, 0.8594, 0.7031, 0.8438, 0.7031, 0.8594, 0.6875, 0.875, 0.6875, 0.875, 0.6914, 0.875, 0.6953, 0.875, 0.6992, 0.875, 0.7031, 0.8594, 0.7031, 0.8125, 0.7031, 0.8281, 0.7031, 0.8281, 0.7188, 0.8125, 0.7188, 0.8125, 0.6875, 0.8281, 0.6875, 0.8281, 0.7031, 0.8125, 0.7031, 0.8281, 0.6875, 0.8438, 0.6875, 0.8438, 0.7031, 0.8281, 0.7031, 0.8125, 0.7344, 0.8281, 0.7344, 0.8281, 0.75, 0.8125, 0.75, 0.8125, 0.7188, 0.8281, 0.7188, 0.8281, 0.7344, 0.8125, 0.7344, 0.8281, 0.7188, 0.8438, 0.7188, 0.8438, 0.7344, 0.8281, 0.7344, 0.7188, 0.7031, 0.7344, 0.7031, 0.7344, 0.7188, 0.7188, 0.7188, 0.7188, 0.6875, 0.7344, 0.6875, 0.7344, 0.7031, 0.7188, 0.7031, 0.7344, 0.6875, 0.75, 0.6875, 0.75, 0.7031, 0.7344, 0.7031, 0.6875, 0.7031, 0.7031, 0.7031, 0.7031, 0.7188, 0.6875, 0.7188, 0.6875, 0.6875, 0.7031, 0.6875, 0.7031, 0.7031, 0.6875, 0.7031, 0.7031, 0.6875, 0.7188, 0.6875, 0.7188, 0.7031, 0.7031, 0.7031, 0.6875, 0.7344, 0.7031, 0.7344, 0.7031, 0.75, 0.6875, 0.75, 0.6875, 0.7188, 0.7031, 0.7188, 0.7031, 0.7344, 0.6875, 0.7344, 0.7031, 0.7188, 0.7188, 0.7188, 0.7188, 0.7344, 0.7031, 0.7344, 0.7188, 0.5781, 0.7344, 0.5781, 0.7344, 0.5938, 0.7188, 0.5938, 0.7188, 0.5625, 0.7344, 0.5625, 0.7344, 0.5781, 0.7188, 0.5781, 0.7344, 0.5625, 0.75, 0.5625, 0.75, 0.5781, 0.7344, 0.5781, 0.6875, 0.5781, 0.7031, 0.5781, 0.7031, 0.5938, 0.6875, 0.5938, 0.6875, 0.5625, 0.7031, 0.5625, 0.7031, 0.5781, 0.6875, 0.5781, 0.7031, 0.5625, 0.7188, 0.5625, 0.7188, 0.5781, 0.7031, 0.5781, 0.6875, 0.6094, 0.7031, 0.6094, 0.7031, 0.625, 0.6875, 0.625, 0.6875, 0.5938, 0.7031, 0.5938, 0.7031, 0.6094, 0.6875, 0.6094, 0.7031, 0.5938, 0.7188, 0.5938, 0.7188, 0.6094, 0.7031, 0.6094, 0.8438, 0.5781, 0.8594, 0.5781, 0.8594, 0.5938, 0.8438, 0.5938, 0.8438, 0.5625, 0.8594, 0.5625, 0.8594, 0.5781, 0.8438, 0.5781, 0.8594, 0.5625, 0.875, 0.5625, 0.875, 0.5664, 0.875, 0.5703, 0.875, 0.5742, 0.875, 0.5781, 0.8594, 0.5781, 0.8125, 0.5781, 0.8281, 0.5781, 0.8281, 0.5938, 0.8125, 0.5938, 0.8125, 0.5625, 0.8281, 0.5625, 0.8281, 0.5781, 0.8125, 0.5781, 0.8281, 0.5625, 0.8438, 0.5625, 0.8438, 0.5781, 0.8281, 0.5781, 0.8125, 0.6094, 0.8281, 0.6094, 0.8281, 0.625, 0.8125, 0.625, 0.8125, 0.5938, 0.8281, 0.5938, 0.8281, 0.6094, 0.8125, 0.6094, 0.8281, 0.5938, 0.8438, 0.5938, 0.8438, 0.6094, 0.8281, 0.6094, 0.7812, 0.5781, 0.7969, 0.5781, 0.7969, 0.5938, 0.7812, 0.5938, 0.7812, 0.5625, 0.7969, 0.5625, 0.7969, 0.5781, 0.7812, 0.5781, 0.7969, 0.5625, 0.8125, 0.5625, 0.8125, 0.5781, 0.7969, 0.5781, 0.75, 0.5781, 0.7656, 0.5781, 0.7656, 0.5938, 0.75, 0.5938, 0.75, 0.5625, 0.7656, 0.5625, 0.7656, 0.5781, 0.75, 0.5781, 0.7656, 0.5625, 0.7812, 0.5625, 0.7812, 0.5781, 0.7656, 0.5781, 0.75, 0.6094, 0.7656, 0.6094, 0.7656, 0.625, 0.75, 0.625, 0.75, 0.5938, 0.7656, 0.5938, 0.7656, 0.6094, 0.75, 0.6094, 0.7656, 0.5938, 0.7812, 0.5938, 0.7812, 0.6094, 0.7656, 0.6094, 0.7812, 0.5156, 0.7969, 0.5156, 0.7969, 0.5312, 0.7812, 0.5312, 0.7812, 0.5, 0.7969, 0.5, 0.7969, 0.5156, 0.7812, 0.5156, 0.7969, 0.5, 0.8125, 0.5, 0.8125, 0.5156, 0.7969, 0.5156, 0.75, 0.5156, 0.7656, 0.5156, 0.7656, 0.5312, 0.75, 0.5312, 0.75, 0.5, 0.7656, 0.5, 0.7656, 0.5156, 0.75, 0.5156, 0.7656, 0.5, 0.7812, 0.5, 0.7812, 0.5156, 0.7656, 0.5156, 0.75, 0.5469, 0.7656, 0.5469, 0.7656, 0.5625, 0.75, 0.5625, 0.75, 0.5312, 0.7656, 0.5312, 0.7656, 0.5469, 0.75, 0.5469, 0.7656, 0.5312, 0.7812, 0.5312, 0.7812, 0.5469, 0.7656, 0.5469, 0.8438, 0.5156, 0.8594, 0.5156, 0.8594, 0.5312, 0.8438, 0.5312, 0.8438, 0.5, 0.8594, 0.5, 0.8594, 0.5156, 0.8438, 0.5156, 0.8594, 0.5, 0.875, 0.5, 0.875, 0.5039, 0.875, 0.5078, 0.875, 0.5117, 0.875, 0.5156, 0.8594, 0.5156, 0.8125, 0.5156, 0.8281, 0.5156, 0.8281, 0.5312, 0.8125, 0.5312, 0.8125, 0.5, 0.8281, 0.5, 0.8281, 0.5156, 0.8125, 0.5156, 0.8281, 0.5, 0.8438, 0.5, 0.8438, 0.5156, 0.8281, 0.5156, 0.8125, 0.5469, 0.8281, 0.5469, 0.8281, 0.5625, 0.8125, 0.5625, 0.8125, 0.5312, 0.8281, 0.5312, 0.8281, 0.5469, 0.8125, 0.5469, 0.8281, 0.5312, 0.8438, 0.5312, 0.8438, 0.5469, 0.8281, 0.5469, 0.6562, 0.5781, 0.6719, 0.5781, 0.6719, 0.5938, 0.6562, 0.5938, 0.6562, 0.5625, 0.6719, 0.5625, 0.6719, 0.5781, 0.6562, 0.5781, 0.6719, 0.5625, 0.6875, 0.5625, 0.6875, 0.5781, 0.6719, 0.5781, 0.625, 0.5781, 0.6406, 0.5781, 0.6406, 0.5938, 0.625, 0.5938, 0.625, 0.5906, 0.625, 0.5875, 0.625, 0.5844, 0.625, 0.5813, 0.625, 0.5625, 0.6406, 0.5625, 0.6406, 0.5781, 0.625, 0.5781, 0.625, 0.575, 0.625, 0.5719, 0.625, 0.5688, 0.625, 0.5656, 0.6406, 0.5625, 0.6562, 0.5625, 0.6562, 0.5781, 0.6406, 0.5781, 0.625, 0.6094, 0.6406, 0.6094, 0.6406, 0.625, 0.625, 0.625, 0.625, 0.6219, 0.625, 0.6187, 0.625, 0.6156, 0.625, 0.6125, 0.625, 0.5938, 0.6406, 0.5938, 0.6406, 0.6094, 0.625, 0.6094, 0.625, 0.6062, 0.625, 0.6031, 0.625, 0.6, 0.625, 0.5969, 0.6406, 0.5938, 0.6562, 0.5938, 0.6562, 0.6094, 0.6406, 0.6094, 0.6562, 0.5156, 0.6719, 0.5156, 0.6719, 0.5312, 0.6562, 0.5312, 0.6562, 0.5, 0.6719, 0.5, 0.6719, 0.5156, 0.6562, 0.5156, 0.6719, 0.5, 0.6875, 0.5, 0.6875, 0.5156, 0.6719, 0.5156, 0.625, 0.5156, 0.6406, 0.5156, 0.6406, 0.5312, 0.625, 0.5312, 0.625, 0.5281, 0.625, 0.525, 0.625, 0.5219, 0.625, 0.5188, 0.625, 0.5, 0.6406, 0.5, 0.6406, 0.5156, 0.625, 0.5156, 0.625, 0.5125, 0.625, 0.5094, 0.625, 0.5063, 0.625, 0.5031, 0.6406, 0.5, 0.6562, 0.5, 0.6562, 0.5156, 0.6406, 0.5156, 0.625, 0.5469, 0.6406, 0.5469, 0.6406, 0.5625, 0.625, 0.5625, 0.625, 0.5594, 0.625, 0.5562, 0.625, 0.5531, 0.625, 0.55, 0.625, 0.5312, 0.6406, 0.5312, 0.6406, 0.5469, 0.625, 0.5469, 0.625, 0.5437, 0.625, 0.5406, 0.625, 0.5375, 0.625, 0.5344, 0.6406, 0.5312, 0.6562, 0.5312, 0.6562, 0.5469, 0.6406, 0.5469, 0.7188, 0.5156, 0.7344, 0.5156, 0.7344, 0.5312, 0.7188, 0.5312, 0.7188, 0.5, 0.7344, 0.5, 0.7344, 0.5156, 0.7188, 0.5156, 0.7344, 0.5, 0.75, 0.5, 0.75, 0.5156, 0.7344, 0.5156, 0.6875, 0.5156, 0.7031, 0.5156, 0.7031, 0.5312, 0.6875, 0.5312, 0.6875, 0.5, 0.7031, 0.5, 0.7031, 0.5156, 0.6875, 0.5156, 0.7031, 0.5, 0.7188, 0.5, 0.7188, 0.5156, 0.7031, 0.5156, 0.6875, 0.5469, 0.7031, 0.5469, 0.7031, 0.5625, 0.6875, 0.5625, 0.6875, 0.5312, 0.7031, 0.5312, 0.7031, 0.5469, 0.6875, 0.5469, 0.7031, 0.5312, 0.7188, 0.5312, 0.7188, 0.5469, 0.7031, 0.5469, 0.6562, 0.7031, 0.6719, 0.7031, 0.6719, 0.7188, 0.6562, 0.7188, 0.6562, 0.6875, 0.6719, 0.6875, 0.6719, 0.7031, 0.6562, 0.7031, 0.6719, 0.6875, 0.6875, 0.6875, 0.6875, 0.7031, 0.6719, 0.7031, 0.625, 0.7031, 0.6406, 0.7031, 0.6406, 0.7188, 0.625, 0.7188, 0.625, 0.7156, 0.625, 0.7125, 0.625, 0.7094, 0.625, 0.7063, 0.625, 0.6875, 0.6406, 0.6875, 0.6406, 0.7031, 0.625, 0.7031, 0.625, 0.7, 0.625, 0.6969, 0.625, 0.6938, 0.625, 0.6906, 0.6406, 0.6875, 0.6562, 0.6875, 0.6562, 0.7031, 0.6406, 0.7031, 0.625, 0.7344, 0.6406, 0.7344, 0.6406, 0.75, 0.625, 0.75, 0.625, 0.7469, 0.625, 0.7437, 0.625, 0.7406, 0.625, 0.7375, 0.625, 0.7188, 0.6406, 0.7188, 0.6406, 0.7344, 0.625, 0.7344, 0.625, 0.7312, 0.625, 0.7281, 0.625, 0.725, 0.625, 0.7219, 0.6406, 0.7188, 0.6562, 0.7188, 0.6562, 0.7344, 0.6406, 0.7344, 0.6562, 0.6406, 0.6719, 0.6406, 0.6719, 0.6562, 0.6562, 0.6562, 0.6562, 0.625, 0.6719, 0.625, 0.6719, 0.6406, 0.6562, 0.6406, 0.6719, 0.625, 0.6875, 0.625, 0.6875, 0.6406, 0.6719, 0.6406, 0.625, 0.6406, 0.6406, 0.6406, 0.6406, 0.6562, 0.625, 0.6562, 0.625, 0.6531, 0.625, 0.65, 0.625, 0.6469, 0.625, 0.6438, 0.625, 0.625, 0.6406, 0.625, 0.6406, 0.6406, 0.625, 0.6406, 0.625, 0.6375, 0.625, 0.6344, 0.625, 0.6313, 0.625, 0.6281, 0.6406, 0.625, 0.6562, 0.625, 0.6562, 0.6406, 0.6406, 0.6406, 0.625, 0.6719, 0.6406, 0.6719, 0.6406, 0.6875, 0.625, 0.6875, 0.625, 0.6844, 0.625, 0.6812, 0.625, 0.6781, 0.625, 0.675, 0.625, 0.6562, 0.6406, 0.6562, 0.6406, 0.6719, 0.625, 0.6719, 0.625, 0.6687, 0.625, 0.6656, 0.625, 0.6625, 0.625, 0.6594, 0.6406, 0.6562, 0.6562, 0.6562, 0.6562, 0.6719, 0.6406, 0.6719, 0.7188, 0.6406, 0.7344, 0.6406, 0.7344, 0.6562, 0.7188, 0.6562, 0.7188, 0.625, 0.7344, 0.625, 0.7344, 0.6406, 0.7188, 0.6406, 0.7344, 0.625, 0.75, 0.625, 0.75, 0.6406, 0.7344, 0.6406, 0.6875, 0.6406, 0.7031, 0.6406, 0.7031, 0.6562, 0.6875, 0.6562, 0.6875, 0.625, 0.7031, 0.625, 0.7031, 0.6406, 0.6875, 0.6406, 0.7031, 0.625, 0.7188, 0.625, 0.7188, 0.6406, 0.7031, 0.6406, 0.6875, 0.6719, 0.7031, 0.6719, 0.7031, 0.6875, 0.6875, 0.6875, 0.6875, 0.6562, 0.7031, 0.6562, 0.7031, 0.6719, 0.6875, 0.6719, 0.7031, 0.6562, 0.7188, 0.6562, 0.7188, 0.6719, 0.7031, 0.6719, 0.7812, 0.7031, 0.7969, 0.7031, 0.7969, 0.7188, 0.7812, 0.7188, 0.7812, 0.6875, 0.7969, 0.6875, 0.7969, 0.7031, 0.7812, 0.7031, 0.7969, 0.6875, 0.8125, 0.6875, 0.8125, 0.7031, 0.7969, 0.7031, 0.75, 0.7031, 0.7656, 0.7031, 0.7656, 0.7188, 0.75, 0.7188, 0.75, 0.6875, 0.7656, 0.6875, 0.7656, 0.7031, 0.75, 0.7031, 0.7656, 0.6875, 0.7812, 0.6875, 0.7812, 0.7031, 0.7656, 0.7031, 0.75, 0.7344, 0.7656, 0.7344, 0.7656, 0.75, 0.75, 0.75, 0.75, 0.7188, 0.7656, 0.7188, 0.7656, 0.7344, 0.75, 0.7344, 0.7656, 0.7188, 0.7812, 0.7188, 0.7812, 0.7344, 0.7656, 0.7344, 0.7812, 0.6406, 0.7969, 0.6406, 0.7969, 0.6562, 0.7812, 0.6562, 0.7812, 0.625, 0.7969, 0.625, 0.7969, 0.6406, 0.7812, 0.6406, 0.7969, 0.625, 0.8125, 0.625, 0.8125, 0.6406, 0.7969, 0.6406, 0.75, 0.6406, 0.7656, 0.6406, 0.7656, 0.6562, 0.75, 0.6562, 0.75, 0.625, 0.7656, 0.625, 0.7656, 0.6406, 0.75, 0.6406, 0.7656, 0.625, 0.7812, 0.625, 0.7812, 0.6406, 0.7656, 0.6406, 0.75, 0.6719, 0.7656, 0.6719, 0.7656, 0.6875, 0.75, 0.6875, 0.75, 0.6562, 0.7656, 0.6562, 0.7656, 0.6719, 0.75, 0.6719, 0.7656, 0.6562, 0.7812, 0.6562, 0.7812, 0.6719, 0.7656, 0.6719, 0.8438, 0.6406, 0.8594, 0.6406, 0.8594, 0.6562, 0.8438, 0.6562, 0.8438, 0.625, 0.8594, 0.625, 0.8594, 0.6406, 0.8438, 0.6406, 0.8594, 0.625, 0.875, 0.625, 0.875, 0.6289, 0.875, 0.6328, 0.875, 0.6367, 0.875, 0.6406, 0.8594, 0.6406, 0.8125, 0.6406, 0.8281, 0.6406, 0.8281, 0.6562, 0.8125, 0.6562, 0.8125, 0.625, 0.8281, 0.625, 0.8281, 0.6406, 0.8125, 0.6406, 0.8281, 0.625, 0.8438, 0.625, 0.8438, 0.6406, 0.8281, 0.6406, 0.8125, 0.6719, 0.8281, 0.6719, 0.8281, 0.6875, 0.8125, 0.6875, 0.8125, 0.6562, 0.8281, 0.6562, 0.8281, 0.6719, 0.8125, 0.6719, 0.8281, 0.6562, 0.8438, 0.6562, 0.8438, 0.6719, 0.8281, 0.6719, 0.8438, 0.6719, 0.8594, 0.6719, 0.8594, 0.6875, 0.8438, 0.6875, 0.8438, 0.6562, 0.8594, 0.6562, 0.8594, 0.6719, 0.8438, 0.6719, 0.8594, 0.6562, 0.875, 0.6562, 0.875, 0.6602, 0.875, 0.6641, 0.875, 0.668, 0.875, 0.6719, 0.8594, 0.6719, 0.7812, 0.6719, 0.7969, 0.6719, 0.7969, 0.6875, 0.7812, 0.6875, 0.7812, 0.6562, 0.7969, 0.6562, 0.7969, 0.6719, 0.7812, 0.6719, 0.7969, 0.6562, 0.8125, 0.6562, 0.8125, 0.6719, 0.7969, 0.6719, 0.7812, 0.7344, 0.7969, 0.7344, 0.7969, 0.75, 0.7812, 0.75, 0.7812, 0.7188, 0.7969, 0.7188, 0.7969, 0.7344, 0.7812, 0.7344, 0.7969, 0.7188, 0.8125, 0.7188, 0.8125, 0.7344, 0.7969, 0.7344, 0.7188, 0.6719, 0.7344, 0.6719, 0.7344, 0.6875, 0.7188, 0.6875, 0.7188, 0.6562, 0.7344, 0.6562, 0.7344, 0.6719, 0.7188, 0.6719, 0.7344, 0.6562, 0.75, 0.6562, 0.75, 0.6719, 0.7344, 0.6719, 0.6562, 0.6719, 0.6719, 0.6719, 0.6719, 0.6875, 0.6562, 0.6875, 0.6562, 0.6562, 0.6719, 0.6562, 0.6719, 0.6719, 0.6562, 0.6719, 0.6719, 0.6562, 0.6875, 0.6562, 0.6875, 0.6719, 0.6719, 0.6719, 0.6562, 0.7344, 0.6719, 0.7344, 0.6719, 0.75, 0.6562, 0.75, 0.6562, 0.7188, 0.6719, 0.7188, 0.6719, 0.7344, 0.6562, 0.7344, 0.6719, 0.7188, 0.6875, 0.7188, 0.6875, 0.7344, 0.6719, 0.7344, 0.7188, 0.5469, 0.7344, 0.5469, 0.7344, 0.5625, 0.7188, 0.5625, 0.7188, 0.5312, 0.7344, 0.5312, 0.7344, 0.5469, 0.7188, 0.5469, 0.7344, 0.5312, 0.75, 0.5312, 0.75, 0.5469, 0.7344, 0.5469, 0.6562, 0.5469, 0.6719, 0.5469, 0.6719, 0.5625, 0.6562, 0.5625, 0.6562, 0.5312, 0.6719, 0.5312, 0.6719, 0.5469, 0.6562, 0.5469, 0.6719, 0.5312, 0.6875, 0.5312, 0.6875, 0.5469, 0.6719, 0.5469, 0.6562, 0.6094, 0.6719, 0.6094, 0.6719, 0.625, 0.6562, 0.625, 0.6562, 0.5938, 0.6719, 0.5938, 0.6719, 0.6094, 0.6562, 0.6094, 0.6719, 0.5938, 0.6875, 0.5938, 0.6875, 0.6094, 0.6719, 0.6094, 0.8438, 0.5469, 0.8594, 0.5469, 0.8594, 0.5625, 0.8438, 0.5625, 0.8438, 0.5312, 0.8594, 0.5312, 0.8594, 0.5469, 0.8438, 0.5469, 0.8594, 0.5312, 0.875, 0.5312, 0.875, 0.5352, 0.875, 0.5391, 0.875, 0.543, 0.875, 0.5469, 0.8594, 0.5469, 0.7812, 0.5469, 0.7969, 0.5469, 0.7969, 0.5625, 0.7812, 0.5625, 0.7812, 0.5312, 0.7969, 0.5312, 0.7969, 0.5469, 0.7812, 0.5469, 0.7969, 0.5312, 0.8125, 0.5312, 0.8125, 0.5469, 0.7969, 0.5469, 0.7812, 0.6094, 0.7969, 0.6094, 0.7969, 0.625, 0.7812, 0.625, 0.7812, 0.5938, 0.7969, 0.5938, 0.7969, 0.6094, 0.7812, 0.6094, 0.7969, 0.5938, 0.8125, 0.5938, 0.8125, 0.6094, 0.7969, 0.6094, 0.8438, 0.6094, 0.8594, 0.6094, 0.8594, 0.625, 0.8438, 0.625, 0.8438, 0.5938, 0.8594, 0.5938, 0.8594, 0.6094, 0.8438, 0.6094, 0.8594, 0.5938, 0.875, 0.5938, 0.875, 0.5977, 0.875, 0.6016, 0.875, 0.6055, 0.875, 0.6094, 0.8594, 0.6094, 0.7188, 0.6094, 0.7344, 0.6094, 0.7344, 0.625, 0.7188, 0.625, 0.7188, 0.5938, 0.7344, 0.5938, 0.7344, 0.6094, 0.7188, 0.6094, 0.7344, 0.5938, 0.75, 0.5938, 0.75, 0.6094, 0.7344, 0.6094, 0.7188, 0.7344, 0.7344, 0.7344, 0.7344, 0.75, 0.7188, 0.75, 0.7188, 0.7188, 0.7344, 0.7188, 0.7344, 0.7344, 0.7188, 0.7344, 0.7344, 0.7188, 0.75, 0.7188, 0.75, 0.7344, 0.7344, 0.7344, 0.8438, 0.7344, 0.8594, 0.7344, 0.8594, 0.75, 0.8438, 0.75, 0.8438, 0.7188, 0.8594, 0.7188, 0.8594, 0.7344, 0.8438, 0.7344, 0.8594, 0.7188, 0.875, 0.7188, 0.875, 0.7227, 0.875, 0.7266, 0.875, 0.7305, 0.875, 0.7344, 0.8594, 0.7344])
_ca = me_cube.color_attributes.new('Color', 'FLOAT_COLOR', 'POINT')
_ca.data.foreach_set('color', [0.08781, 0.08819, 0.1143, 1.0, 0.08891, 0.08929, 0.1169, 1.0, 0.09142, 0.09181, 0.1238, 1.0, 0.096, 0.09638, 0.1287, 1.0, 0.08772, 0.0881, 0.1141, 1.0, 0.08796, 0.08834, 0.1148, 1.0, 0.0945, 0.09489, 0.133, 1.0, 0.09525, 0.09564, 0.1343, 1.0, 0.0898, 0.09018, 0.1199, 1.0, 0.09006, 0.09044, 0.1206, 1.0, 0.0879, 0.08828, 0.1146, 1.0, 0.08733, 0.08771, 0.1131, 1.0, 0.08764, 0.08802, 0.1139, 1.0, 0.09245, 0.09283, 0.1273, 1.0, 0.08943, 0.08981, 0.1189, 1.0, 0.08761, 0.088, 0.1138, 1.0, 0.08764, 0.08802, 0.1139, 1.0, 0.09058, 0.09096, 0.1221, 1.0, 0.08959, 0.08997, 0.1193, 1.0, 0.09018, 0.09056, 0.121, 1.0, 0.08734, 0.08772, 0.1131, 1.0, 0.08802, 0.0884, 0.115, 1.0, 0.08734, 0.08772, 0.1131, 1.0, 0.08853, 0.08892, 0.1164, 1.0, 0.1133, 0.1138, 0.1474, 1.0, 0.1136, 0.1142, 0.1477, 1.0, 0.08761, 0.08799, 0.1138, 1.0, 0.1141, 0.1146, 0.1489, 1.0, 0.114, 0.1145, 0.1487, 1.0, 0.09284, 0.09322, 0.1284, 1.0, 0.0888, 0.08918, 0.1171, 1.0, 0.08748, 0.08786, 0.1135, 1.0, 0.08817, 0.08855, 0.1148, 1.0, 0.0899, 0.09028, 0.1202, 1.0, 0.09431, 0.0947, 0.1325, 1.0, 0.08838, 0.08877, 0.116, 1.0, 0.08733, 0.08771, 0.1131, 1.0, 0.08828, 0.08866, 0.1157, 1.0, 0.0879, 0.08828, 0.1146, 1.0, 0.1143, 0.1148, 0.1495, 1.0, 0.08766, 0.08804, 0.114, 1.0, 0.09106, 0.09144, 0.1234, 1.0, 0.08883, 0.08921, 0.1172, 1.0, 0.08761, 0.08799, 0.1138, 1.0, 0.08746, 0.08784, 0.1134, 1.0, 0.09087, 0.09125, 0.1229, 1.0, 0.08777, 0.08816, 0.1143, 1.0, 0.09078, 0.09117, 0.1227, 1.0, 0.08741, 0.0878, 0.1133, 1.0, 0.08779, 0.08817, 0.1143, 1.0, 0.08731, 0.08769, 0.113, 1.0, 0.08783, 0.08821, 0.1144, 1.0, 0.1137, 0.1142, 0.1479, 1.0, 0.08909, 0.08948, 0.1158, 1.0, 0.08729, 0.08767, 0.1129, 1.0, 0.08741, 0.08779, 0.1133, 1.0, 0.08743, 0.08781, 0.1133, 1.0, 0.09078, 0.09117, 0.1227, 1.0, 0.08752, 0.0879, 0.1136, 1.0, 0.1139, 0.1144, 0.1484, 1.0, 0.08739, 0.08777, 0.1132, 1.0, 0.1135, 0.114, 0.148, 1.0, 0.09141, 0.09181, 0.1197, 1.0, 0.08919, 0.08957, 0.1182, 1.0, 0.08784, 0.08822, 0.1145, 1.0, 0.0891, 0.08949, 0.118, 1.0, 0.1138, 0.1143, 0.1481, 1.0, 0.08835, 0.08874, 0.1159, 1.0, 0.08862, 0.089, 0.1166, 1.0, 0.1138, 0.1143, 0.1481, 1.0, 0.08789, 0.08828, 0.1146, 1.0, 0.08878, 0.08916, 0.1171, 1.0, 0.08783, 0.08821, 0.1144, 1.0, 0.1149, 0.1155, 0.1501, 1.0, 0.08855, 0.08893, 0.1164, 1.0, 0.1136, 0.1141, 0.1475, 1.0, 0.08768, 0.08806, 0.114, 1.0, 0.1158, 0.1163, 0.1538, 1.0, 0.08731, 0.08769, 0.113, 1.0, 0.08731, 0.08769, 0.113, 1.0, 0.08792, 0.0883, 0.1147, 1.0, 0.1032, 0.1036, 0.134, 1.0, 0.08854, 0.08892, 0.1164, 1.0, 0.08947, 0.08986, 0.1168, 1.0, 0.08965, 0.09004, 0.1195, 1.0, 0.09356, 0.09395, 0.1304, 1.0, 0.08954, 0.08993, 0.1192, 1.0, 0.0875, 0.08788, 0.1135, 1.0, 0.09033, 0.09072, 0.1176, 1.0, 0.08973, 0.09011, 0.1197, 1.0, 0.09236, 0.09274, 0.1271, 1.0, 0.08806, 0.08844, 0.1151, 1.0, 0.08733, 0.08771, 0.113, 1.0, 0.08872, 0.0891, 0.1169, 1.0, 0.08765, 0.08803, 0.1139, 1.0, 0.09109, 0.09148, 0.1212, 1.0, 0.08763, 0.08801, 0.1139, 1.0, 0.09188, 0.09227, 0.1257, 1.0, 0.08954, 0.08993, 0.1192, 1.0, 0.0876, 0.08798, 0.1138, 1.0, 0.08756, 0.08794, 0.1137, 1.0, 0.09075, 0.09113, 0.1226, 1.0, 0.09703, 0.09746, 0.1266, 1.0, 0.09, 0.09039, 0.1205, 1.0, 0.08735, 0.08773, 0.1131, 1.0, 0.08802, 0.0884, 0.115, 1.0, 0.0873, 0.08768, 0.113, 1.0, 0.08814, 0.08853, 0.1153, 1.0, 0.08865, 0.08904, 0.1151, 1.0, 0.09407, 0.09449, 0.1222, 1.0, 0.1136, 0.1141, 0.1476, 1.0, 0.08735, 0.08773, 0.1131, 1.0, 0.0874, 0.08778, 0.1132, 1.0, 0.08937, 0.08976, 0.1187, 1.0, 0.08751, 0.08789, 0.1135, 1.0, 0.1141, 0.1146, 0.149, 1.0, 0.0875, 0.08788, 0.1135, 1.0, 0.1255, 0.126, 0.1635, 1.0, 0.1141, 0.1146, 0.1489, 1.0, 0.0891, 0.08948, 0.118, 1.0, 0.1091, 0.1096, 0.1422, 1.0, 0.09051, 0.0909, 0.1219, 1.0, 0.1139, 0.1144, 0.1484, 1.0, 0.08819, 0.08858, 0.1155, 1.0, 0.1136, 0.1141, 0.1481, 1.0, 0.0926, 0.09298, 0.1277, 1.0, 0.08859, 0.08898, 0.1166, 1.0, 0.08755, 0.08793, 0.1137, 1.0, 0.0877, 0.08808, 0.1141, 1.0, 0.09022, 0.0906, 0.1211, 1.0, 0.09344, 0.09382, 0.1301, 1.0, 0.08929, 0.08967, 0.1185, 1.0, 0.08734, 0.08772, 0.1131, 1.0, 0.08809, 0.08847, 0.1152, 1.0, 0.08775, 0.08814, 0.1142, 1.0, 0.09538, 0.09579, 0.1254, 1.0, 0.1137, 0.1142, 0.1479, 1.0, 0.09024, 0.09063, 0.1212, 1.0, 0.08899, 0.08938, 0.1177, 1.0, 0.08777, 0.08815, 0.1143, 1.0, 0.08737, 0.08776, 0.1132, 1.0, 0.09098, 0.09137, 0.1232, 1.0, 0.08777, 0.08815, 0.1143, 1.0, 0.09253, 0.09292, 0.1275, 1.0, 0.08753, 0.08791, 0.1136, 1.0, 0.08771, 0.08809, 0.1141, 1.0, 0.08731, 0.0877, 0.113, 1.0, 0.08769, 0.08807, 0.1141, 1.0, 0.09469, 0.0951, 0.1232, 1.0, 0.1138, 0.1143, 0.148, 1.0, 0.0873, 0.08768, 0.113, 1.0, 0.1134, 0.1139, 0.1473, 1.0, 0.08749, 0.08787, 0.1135, 1.0, 0.08894, 0.08932, 0.1175, 1.0, 0.1137, 0.1142, 0.1479, 1.0, 0.08778, 0.08816, 0.1143, 1.0, 0.08736, 0.08774, 0.1131, 1.0, 0.1139, 0.1144, 0.1485, 1.0, 0.08837, 0.08875, 0.1159, 1.0, 0.1085, 0.109, 0.1422, 1.0, 0.08791, 0.0883, 0.1147, 1.0, 0.114, 0.1145, 0.1488, 1.0, 0.1137, 0.1142, 0.148, 1.0, 0.08846, 0.08884, 0.1162, 1.0, 0.08934, 0.08973, 0.1187, 1.0, 0.1019, 0.1023, 0.1329, 1.0, 0.1138, 0.1143, 0.1481, 1.0, 0.08773, 0.08811, 0.1141, 1.0, 0.08894, 0.08933, 0.1164, 1.0, 0.0882, 0.08859, 0.1155, 1.0, 0.08777, 0.08815, 0.1143, 1.0, 0.08784, 0.08822, 0.1145, 1.0, 0.1065, 0.1069, 0.1387, 1.0, 0.08959, 0.08998, 0.1194, 1.0, 0.0884, 0.08878, 0.116, 1.0, 0.08849, 0.08888, 0.1163, 1.0, 0.08896, 0.08934, 0.1176, 1.0, 0.08794, 0.08832, 0.1147, 1.0, 0.08784, 0.08822, 0.1145, 1.0, 0.088, 0.08839, 0.1149, 1.0, 0.08778, 0.08816, 0.1143, 1.0, 0.08907, 0.08945, 0.1179, 1.0, 0.1243, 0.1249, 0.162, 1.0, 0.08863, 0.08902, 0.1167, 1.0, 0.1141, 0.1146, 0.149, 1.0, 0.1244, 0.125, 0.1623, 1.0, 0.08849, 0.08888, 0.1163, 1.0, 0.08867, 0.08905, 0.1168, 1.0, 0.08842, 0.08881, 0.1161, 1.0, 0.08735, 0.08773, 0.1131, 1.0, 0.1078, 0.1083, 0.14, 1.0, 0.08958, 0.08997, 0.1161, 1.0, 0.1136, 0.1141, 0.1476, 1.0, 0.1092, 0.1097, 0.1421, 1.0, 0.1138, 0.1143, 0.148, 1.0, 0.08774, 0.08812, 0.1142, 1.0, 0.0876, 0.08798, 0.1138, 1.0, 0.115, 0.1155, 0.1515, 1.0, 0.1149, 0.1154, 0.1512, 1.0, 0.1014, 0.1018, 0.1392, 1.0, 0.1006, 0.101, 0.1357, 1.0, 0.08734, 0.08772, 0.1131, 1.0, 0.08736, 0.08774, 0.1131, 1.0, 0.08729, 0.08767, 0.1129, 1.0, 0.08737, 0.08775, 0.1132, 1.0, 0.08731, 0.0877, 0.113, 1.0, 0.08731, 0.08769, 0.113, 1.0, 0.0873, 0.08768, 0.113, 1.0, 0.0873, 0.08768, 0.1129, 1.0, 0.08765, 0.08803, 0.1139, 1.0, 0.08795, 0.08833, 0.1148, 1.0, 0.08785, 0.08823, 0.1145, 1.0, 0.08784, 0.08822, 0.1145, 1.0, 0.1137, 0.1142, 0.1478, 1.0, 0.08747, 0.08785, 0.1134, 1.0, 0.08753, 0.08791, 0.1136, 1.0, 0.1108, 0.1113, 0.144, 1.0, 0.08802, 0.0884, 0.115, 1.0, 0.08795, 0.08833, 0.1148, 1.0, 0.0896, 0.08999, 0.1194, 1.0, 0.08807, 0.08845, 0.1151, 1.0, 0.1172, 0.1177, 0.1529, 1.0, 0.08785, 0.08823, 0.1145, 1.0, 0.1139, 0.1144, 0.1485, 1.0, 0.0881, 0.08848, 0.1152, 1.0, 0.09144, 0.09182, 0.1245, 1.0, 0.08862, 0.089, 0.1166, 1.0, 0.08938, 0.08976, 0.1188, 1.0, 0.08993, 0.09031, 0.1203, 1.0, 0.08901, 0.08939, 0.1177, 1.0, 0.1138, 0.1143, 0.1485, 1.0, 0.09079, 0.09118, 0.1227, 1.0, 0.08794, 0.08832, 0.1147, 1.0, 0.1139, 0.1144, 0.1483, 1.0, 0.1281, 0.1287, 0.1669, 1.0, 0.0878, 0.08818, 0.1143, 1.0, 0.08847, 0.08885, 0.1162, 1.0, 0.0886, 0.08899, 0.1166, 1.0, 0.0875, 0.08788, 0.1135, 1.0, 0.09524, 0.09566, 0.1237, 1.0, 0.08749, 0.08787, 0.1135, 1.0, 0.1035, 0.1039, 0.1349, 1.0, 0.08779, 0.08817, 0.1143, 1.0, 0.08761, 0.08799, 0.1138, 1.0, 0.08731, 0.08769, 0.113, 1.0, 0.08731, 0.08769, 0.113, 1.0, 0.0873, 0.08768, 0.113, 1.0, 0.08743, 0.08781, 0.1133, 1.0, 0.08731, 0.08769, 0.113, 1.0, 0.08731, 0.08769, 0.113, 1.0, 0.0908, 0.09119, 0.1208, 1.0, 0.1132, 0.1137, 0.1504, 1.0, 0.09471, 0.09511, 0.1288, 1.0, 0.1137, 0.1143, 0.148, 1.0, 0.1078, 0.1082, 0.1402, 1.0, 0.1138, 0.1143, 0.1481, 1.0, 0.08733, 0.08771, 0.1131, 1.0, 0.1137, 0.1142, 0.1478, 1.0, 0.08743, 0.08781, 0.1133, 1.0, 0.08836, 0.08875, 0.1159, 1.0, 0.08855, 0.08894, 0.1165, 1.0, 0.1239, 0.1245, 0.1617, 1.0, 0.105, 0.1055, 0.1374, 1.0, 0.1062, 0.1066, 0.139, 1.0, 0.08931, 0.0897, 0.1186, 1.0, 0.08774, 0.08812, 0.1142, 1.0, 0.08807, 0.08845, 0.1151, 1.0, 0.0881, 0.08848, 0.1152, 1.0, 0.08843, 0.08881, 0.1161, 1.0, 0.08827, 0.08865, 0.1157, 1.0, 0.08904, 0.08943, 0.1178, 1.0, 0.1138, 0.1143, 0.1481, 1.0, 0.08773, 0.08811, 0.1142, 1.0, 0.08812, 0.0885, 0.1152, 1.0, 0.08792, 0.0883, 0.1147, 1.0, 0.08856, 0.08894, 0.1151, 1.0, 0.108, 0.1085, 0.1407, 1.0, 0.089, 0.08939, 0.1177, 1.0, 0.08817, 0.08855, 0.1154, 1.0, 0.09018, 0.09056, 0.121, 1.0, 0.08794, 0.08832, 0.1147, 1.0, 0.1143, 0.1148, 0.1494, 1.0, 0.1244, 0.125, 0.1623, 1.0, 0.08732, 0.0877, 0.113, 1.0, 0.08759, 0.08797, 0.1138, 1.0, 0.1007, 0.1012, 0.1336, 1.0, 0.08742, 0.0878, 0.1133, 1.0, 0.1124, 0.1129, 0.146, 1.0, 0.1137, 0.1142, 0.1479, 1.0, 0.1135, 0.114, 0.1477, 1.0, 0.08775, 0.08814, 0.1142, 1.0, 0.0885, 0.08888, 0.1163, 1.0, 0.09182, 0.09221, 0.1256, 1.0, 0.08911, 0.08949, 0.118, 1.0, 0.09421, 0.0946, 0.1322, 1.0, 0.08769, 0.08807, 0.114, 1.0, 0.08758, 0.08796, 0.1137, 1.0, 0.08797, 0.08835, 0.1148, 1.0, 0.08762, 0.088, 0.1138, 1.0, 0.09018, 0.09056, 0.121, 1.0, 0.08751, 0.08789, 0.1136, 1.0, 0.08879, 0.08917, 0.1171, 1.0, 0.08767, 0.08806, 0.114, 1.0, 0.0916, 0.09198, 0.1249, 1.0, 0.08747, 0.08785, 0.1134, 1.0, 0.08817, 0.08855, 0.1154, 1.0, 0.08759, 0.08798, 0.1138, 1.0, 0.09017, 0.09055, 0.1209, 1.0, 0.08759, 0.08797, 0.1138, 1.0, 0.08976, 0.09015, 0.1198, 1.0, 0.08783, 0.08821, 0.1144, 1.0, 0.09358, 0.09397, 0.1305, 1.0, 0.08781, 0.08819, 0.1143, 1.0, 0.08784, 0.08822, 0.1144, 1.0, 0.08794, 0.08832, 0.1146, 1.0, 0.08821, 0.08859, 0.1153, 1.0, 0.09146, 0.09184, 0.1237, 1.0, 0.09173, 0.09211, 0.1239, 1.0, 0.09235, 0.09273, 0.1245, 1.0, 0.0936, 0.09399, 0.126, 1.0, 0.0898, 0.09018, 0.1199, 1.0, 0.09011, 0.0905, 0.1207, 1.0, 0.09048, 0.09087, 0.1217, 1.0, 0.09092, 0.0913, 0.1227, 1.0, 0.08901, 0.08939, 0.1177, 1.0, 0.09051, 0.09089, 0.1219, 1.0, 0.09494, 0.09533, 0.1343, 1.0, 0.09117, 0.09155, 0.1237, 1.0, 0.09184, 0.09223, 0.1256, 1.0, 0.09135, 0.09173, 0.1242, 1.0, 0.09088, 0.09126, 0.1229, 1.0, 0.09044, 0.09083, 0.1217, 1.0, 0.08973, 0.09011, 0.1197, 1.0, 0.08987, 0.09025, 0.1201, 1.0, 0.08987, 0.09026, 0.1201, 1.0, 0.08971, 0.09009, 0.1197, 1.0, 0.09919, 0.09962, 0.1295, 1.0, 0.09767, 0.09809, 0.1278, 1.0, 0.09355, 0.09396, 0.1229, 1.0, 0.09037, 0.09076, 0.1195, 1.0, 0.0886, 0.08898, 0.1166, 1.0, 0.08862, 0.089, 0.1166, 1.0, 0.08866, 0.08904, 0.1168, 1.0, 0.08872, 0.0891, 0.1169, 1.0, 0.09397, 0.09436, 0.1316, 1.0, 0.0943, 0.09469, 0.1325, 1.0, 0.09444, 0.09483, 0.1329, 1.0, 0.09444, 0.09483, 0.1329, 1.0, 0.08889, 0.08928, 0.1174, 1.0, 0.08883, 0.08921, 0.1172, 1.0, 0.08879, 0.08917, 0.1171, 1.0, 0.08879, 0.08917, 0.1171, 1.0, 0.08777, 0.08815, 0.1143, 1.0, 0.08777, 0.08815, 0.1143, 1.0, 0.08777, 0.08815, 0.1143, 1.0, 0.08777, 0.08815, 0.1143, 1.0, 0.0889, 0.08928, 0.1174, 1.0, 0.08901, 0.0894, 0.1177, 1.0, 0.08916, 0.08954, 0.1181, 1.0, 0.08933, 0.08971, 0.1186, 1.0, 0.09407, 0.09446, 0.1318, 1.0, 0.09372, 0.09411, 0.1309, 1.0, 0.09331, 0.09369, 0.1297, 1.0, 0.09284, 0.09323, 0.1284, 1.0, 0.0889, 0.08928, 0.1174, 1.0, 0.08902, 0.0894, 0.1178, 1.0, 0.08918, 0.08956, 0.1182, 1.0, 0.08935, 0.08974, 0.1187, 1.0, 0.08779, 0.08817, 0.1143, 1.0, 0.08781, 0.08819, 0.1144, 1.0, 0.08841, 0.08879, 0.1152, 1.0, 0.09228, 0.09268, 0.1203, 1.0, 0.08912, 0.08951, 0.118, 1.0, 0.08887, 0.08926, 0.1173, 1.0, 0.08871, 0.08909, 0.1169, 1.0, 0.08863, 0.08901, 0.1167, 1.0, 0.09024, 0.09063, 0.1212, 1.0, 0.09103, 0.09141, 0.1233, 1.0, 0.09189, 0.09228, 0.1258, 1.0, 0.09273, 0.09312, 0.1281, 1.0, 0.08975, 0.09013, 0.1198, 1.0, 0.0895, 0.08988, 0.1191, 1.0, 0.08929, 0.08967, 0.1185, 1.0, 0.08912, 0.08951, 0.118, 1.0, 0.08779, 0.08817, 0.1143, 1.0, 0.08778, 0.08817, 0.1143, 1.0, 0.08778, 0.08816, 0.1143, 1.0, 0.08777, 0.08815, 0.1143, 1.0, 0.09138, 0.09176, 0.1243, 1.0, 0.09395, 0.09434, 0.1315, 1.0, 0.08776, 0.08815, 0.1143, 1.0, 0.08764, 0.08802, 0.1139, 1.0, 0.08794, 0.08832, 0.1147, 1.0, 0.08762, 0.088, 0.1138, 1.0, 0.09022, 0.09061, 0.1211, 1.0, 0.0875, 0.08788, 0.1135, 1.0, 0.08855, 0.08894, 0.1165, 1.0, 0.08764, 0.08802, 0.1139, 1.0, 0.09117, 0.09155, 0.1237, 1.0, 0.08748, 0.08786, 0.1134, 1.0, 0.08811, 0.08849, 0.1152, 1.0, 0.0876, 0.08798, 0.1138, 1.0, 0.09002, 0.0904, 0.1205, 1.0, 0.08757, 0.08796, 0.1137, 1.0, 0.08953, 0.08991, 0.1192, 1.0, 0.08781, 0.08819, 0.1144, 1.0, 0.09303, 0.09342, 0.1289, 1.0, 0.08777, 0.08816, 0.1143, 1.0, 0.09463, 0.09502, 0.1332, 1.0, 0.08768, 0.08806, 0.114, 1.0, 0.08753, 0.08791, 0.1136, 1.0, 0.08801, 0.08839, 0.1149, 1.0, 0.08761, 0.08799, 0.1138, 1.0, 0.09009, 0.09047, 0.1207, 1.0, 0.08753, 0.08791, 0.1136, 1.0, 0.08904, 0.08942, 0.1178, 1.0, 0.08772, 0.0881, 0.1141, 1.0, 0.09206, 0.09244, 0.1262, 1.0, 0.08747, 0.08785, 0.1134, 1.0, 0.08825, 0.08864, 0.1156, 1.0, 0.0876, 0.08798, 0.1138, 1.0, 0.09043, 0.09082, 0.1217, 1.0, 0.0876, 0.08799, 0.1138, 1.0, 0.09, 0.09039, 0.1205, 1.0, 0.08786, 0.08824, 0.1145, 1.0, 0.09401, 0.09439, 0.1317, 1.0])
me_cube.materials.append(mat_darkrock)
me_cube.materials.append(mat_mediumrock)
me_cube.use_mirror_vertex_groups = False
me_cube.update()

# ---- objects
ob_cube = bpy.data.objects.new('Cube', me_cube)

# ---- transforms, parenting, visibility, modifiers, constraints
ob_cube.location = (0.0, 0.0, 0.0)
ob_cube.lock_rotations_4d = False
ob_cube.empty_display_type = 'ARROWS'
ob_cube.lineart.crease_threshold = 0.0

# ---- collection membership
col_collection.objects.link(ob_cube)

# ---- scene / render settings (as saved in the file)
scene.frame_start = 1; scene.frame_end = 250; scene.frame_set(1)
scene.render.engine = 'BLENDER_EEVEE_NEXT'
scene.cycles.sampling_pattern = 'TABULATED_SOBOL'
scene.cycles.use_light_tree = False
scene.view_settings.view_transform = 'Filmic'
bpy.context.view_layer.update()

# ---- added for rendering (the .blend has no active camera and no usable light): camera, sun
cam_auto = bpy.data.cameras.new('AutoCamera')
cam_auto.lens = 50.0
cam_auto.sensor_width = 36.0
cam_auto.clip_end = 1000.0
ob_auto_camera = bpy.data.objects.new('AutoCamera', cam_auto)
scene.collection.objects.link(ob_auto_camera)
ob_auto_camera.location = (7.11414, -8.55427, 5.87167)
ob_auto_camera.rotation_euler = (1.09748, -7.21219e-08, 0.694738)
scene.camera = ob_auto_camera
light_auto_sun = bpy.data.lights.new('AutoSun', 'SUN')
light_auto_sun.energy = 3.0
light_auto_sun.angle = 0.0523599
ob_auto_sun = bpy.data.objects.new('AutoSun', light_auto_sun)
scene.collection.objects.link(ob_auto_sun)
ob_auto_sun.rotation_euler = (0.872665, 0.174533, 0.523599)
bpy.context.view_layer.update()
